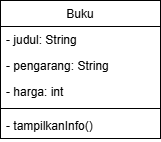

The diagram above was exported from draw.io. Its source (the exported page's mxGraphModel, read from the mxfile embedded in the PNG):
<mxGraphModel dx="229" dy="570" grid="1" gridSize="10" guides="1" tooltips="1" connect="1" arrows="1" fold="1" page="1" pageScale="1" pageWidth="827" pageHeight="1169" math="0" shadow="0">
  <root>
    <mxCell id="WIyWlLk6GJQsqaUBKTNV-0" />
    <mxCell id="WIyWlLk6GJQsqaUBKTNV-1" parent="WIyWlLk6GJQsqaUBKTNV-0" />
    <mxCell id="zkfFHV4jXpPFQw0GAbJ--0" parent="WIyWlLk6GJQsqaUBKTNV-1" style="swimlane;fontStyle=0;align=center;verticalAlign=top;childLayout=stackLayout;horizontal=1;startSize=26;horizontalStack=0;resizeParent=1;resizeLast=0;collapsible=1;marginBottom=0;rounded=0;shadow=0;strokeWidth=1;" value="Buku" vertex="1">
      <mxGeometry height="138" width="160" x="220" y="120" as="geometry">
        <mxRectangle height="26" width="160" x="230" y="140" as="alternateBounds" />
      </mxGeometry>
    </mxCell>
    <mxCell id="zkfFHV4jXpPFQw0GAbJ--1" parent="zkfFHV4jXpPFQw0GAbJ--0" style="text;align=left;verticalAlign=top;spacingLeft=4;spacingRight=4;overflow=hidden;rotatable=0;points=[[0,0.5],[1,0.5]];portConstraint=eastwest;" value="- judul: String" vertex="1">
      <mxGeometry height="26" width="160" y="26" as="geometry" />
    </mxCell>
    <mxCell id="zkfFHV4jXpPFQw0GAbJ--2" parent="zkfFHV4jXpPFQw0GAbJ--0" style="text;align=left;verticalAlign=top;spacingLeft=4;spacingRight=4;overflow=hidden;rotatable=0;points=[[0,0.5],[1,0.5]];portConstraint=eastwest;rounded=0;shadow=0;html=0;" value="- pengarang: String" vertex="1">
      <mxGeometry height="26" width="160" y="52" as="geometry" />
    </mxCell>
    <mxCell id="zkfFHV4jXpPFQw0GAbJ--3" parent="zkfFHV4jXpPFQw0GAbJ--0" style="text;align=left;verticalAlign=top;spacingLeft=4;spacingRight=4;overflow=hidden;rotatable=0;points=[[0,0.5],[1,0.5]];portConstraint=eastwest;rounded=0;shadow=0;html=0;" value="- harga: int" vertex="1">
      <mxGeometry height="26" width="160" y="78" as="geometry" />
    </mxCell>
    <mxCell id="zkfFHV4jXpPFQw0GAbJ--4" parent="zkfFHV4jXpPFQw0GAbJ--0" style="line;html=1;strokeWidth=1;align=left;verticalAlign=middle;spacingTop=-1;spacingLeft=3;spacingRight=3;rotatable=0;labelPosition=right;points=[];portConstraint=eastwest;" value="" vertex="1">
      <mxGeometry height="8" width="160" y="104" as="geometry" />
    </mxCell>
    <mxCell id="zkfFHV4jXpPFQw0GAbJ--5" parent="zkfFHV4jXpPFQw0GAbJ--0" style="text;align=left;verticalAlign=top;spacingLeft=4;spacingRight=4;overflow=hidden;rotatable=0;points=[[0,0.5],[1,0.5]];portConstraint=eastwest;" value="- tampilkanInfo()" vertex="1">
      <mxGeometry height="26" width="160" y="112" as="geometry" />
    </mxCell>
  </root>
</mxGraphModel>